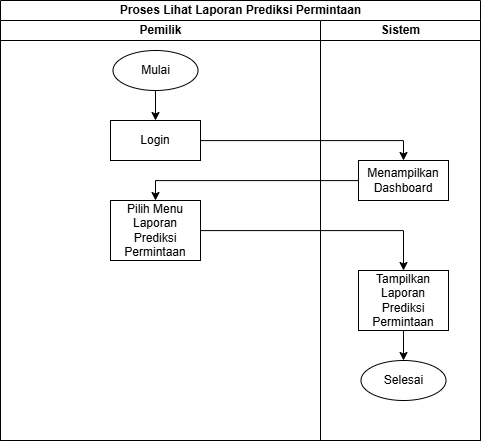

The diagram above was exported from draw.io. Its source (the exported page's mxGraphModel, read from the mxfile embedded in the PNG):
<mxGraphModel dx="1909" dy="1013" grid="1" gridSize="10" guides="1" tooltips="1" connect="1" arrows="1" fold="1" page="1" pageScale="1" pageWidth="850" pageHeight="1100" math="0" shadow="0">
  <root>
    <mxCell id="0" />
    <mxCell id="1" parent="0" />
    <mxCell id="2" value="Proses Lihat Laporan Prediksi Permintaan" style="swimlane;childLayout=stackLayout;resizeParent=1;resizeParentMax=0;startSize=20;html=1;" vertex="1" parent="1">
      <mxGeometry x="2890" y="90" width="480" height="440" as="geometry" />
    </mxCell>
    <mxCell id="3" value="Pemilik" style="swimlane;startSize=20;html=1;" vertex="1" parent="2">
      <mxGeometry y="20" width="320" height="420" as="geometry" />
    </mxCell>
    <mxCell id="4" style="edgeStyle=orthogonalEdgeStyle;rounded=0;orthogonalLoop=1;jettySize=auto;html=1;" edge="1" parent="3" source="5" target="6">
      <mxGeometry relative="1" as="geometry" />
    </mxCell>
    <mxCell id="5" value="Mulai" style="ellipse;whiteSpace=wrap;html=1;" vertex="1" parent="3">
      <mxGeometry x="112.5" y="30" width="85" height="40" as="geometry" />
    </mxCell>
    <mxCell id="6" value="Login" style="rounded=0;whiteSpace=wrap;html=1;" vertex="1" parent="3">
      <mxGeometry x="110" y="100" width="90" height="40" as="geometry" />
    </mxCell>
    <mxCell id="7" value="Pilih Menu Laporan Prediksi Permintaan" style="rounded=0;whiteSpace=wrap;html=1;" vertex="1" parent="3">
      <mxGeometry x="110" y="180" width="90" height="60" as="geometry" />
    </mxCell>
    <mxCell id="8" value="Sistem" style="swimlane;startSize=20;html=1;" vertex="1" parent="2">
      <mxGeometry x="320" y="20" width="160" height="420" as="geometry" />
    </mxCell>
    <mxCell id="9" value="Menampilkan Dashboard" style="rounded=0;whiteSpace=wrap;html=1;" vertex="1" parent="8">
      <mxGeometry x="38" y="140" width="90" height="40" as="geometry" />
    </mxCell>
    <mxCell id="10" value="Selesai" style="ellipse;whiteSpace=wrap;html=1;" vertex="1" parent="8">
      <mxGeometry x="40.5" y="340" width="85" height="40" as="geometry" />
    </mxCell>
    <mxCell id="11" style="edgeStyle=orthogonalEdgeStyle;rounded=0;orthogonalLoop=1;jettySize=auto;html=1;" edge="1" parent="8" source="12" target="10">
      <mxGeometry relative="1" as="geometry" />
    </mxCell>
    <mxCell id="12" value="Tampilkan Laporan Prediksi Permintaan" style="rounded=0;whiteSpace=wrap;html=1;" vertex="1" parent="8">
      <mxGeometry x="38" y="250" width="90" height="60" as="geometry" />
    </mxCell>
    <mxCell id="13" style="edgeStyle=orthogonalEdgeStyle;rounded=0;orthogonalLoop=1;jettySize=auto;html=1;entryX=0.5;entryY=0;entryDx=0;entryDy=0;" edge="1" parent="2" source="6" target="9">
      <mxGeometry relative="1" as="geometry" />
    </mxCell>
    <mxCell id="14" style="edgeStyle=orthogonalEdgeStyle;rounded=0;orthogonalLoop=1;jettySize=auto;html=1;entryX=0.5;entryY=0;entryDx=0;entryDy=0;" edge="1" parent="2" source="9" target="7">
      <mxGeometry relative="1" as="geometry" />
    </mxCell>
    <mxCell id="15" style="edgeStyle=orthogonalEdgeStyle;rounded=0;orthogonalLoop=1;jettySize=auto;html=1;entryX=0.5;entryY=0;entryDx=0;entryDy=0;" edge="1" parent="2" source="7" target="12">
      <mxGeometry relative="1" as="geometry" />
    </mxCell>
  </root>
</mxGraphModel>